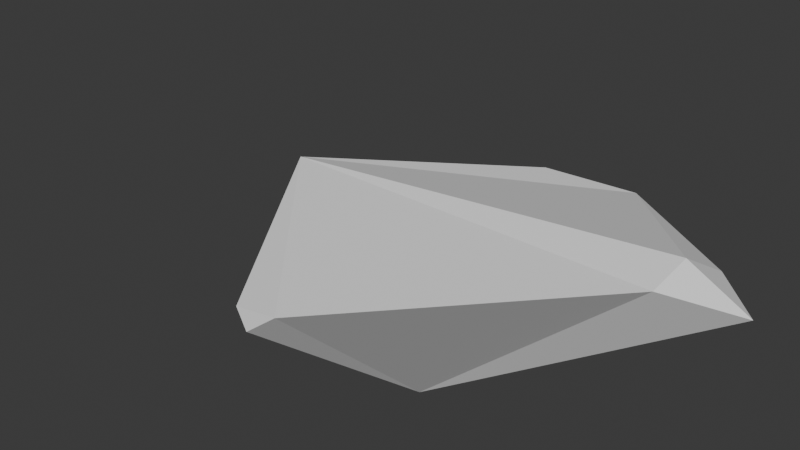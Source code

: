 # Source: shard-morph.blend  (saved by Blender 4.0.36; exported with 4.5.12 LTS)
import bpy
from mathutils import Matrix  # noqa: F401  (used for matrix-valued properties, if any)

bpy.ops.wm.read_factory_settings(use_empty=True)
scene = bpy.context.scene
scene.name = 'Scene'

# ---- collections
col_collection = bpy.data.collections.new('Collection'); scene.collection.children.link(col_collection)

# ---- world
world_world = bpy.data.worlds.new('World'); scene.world = world_world
world_world.use_nodes = True; world_world.node_tree.nodes.clear()
_N = world_world.node_tree.nodes; _L = world_world.node_tree.links
n0 = _N.new('ShaderNodeOutputWorld'); n0.name = 'World Output'; n0.location = (300, 300)
n1 = _N.new('ShaderNodeBackground'); n1.name = 'Background'; n1.location = (10, 300)
n1.inputs[0].default_value = (0.05088, 0.05088, 0.05088, 1.0)
_L.new(n1.outputs[0], n0.inputs[0])
n0.is_active_output = True
world_world.color = (0.05088, 0.05088, 0.05088)
world_world.use_sun_shadow = False
world_world.sun_shadow_jitter_overblur = 0.0

# ---- meshes
me_cone_001 = bpy.data.meshes.new('Cone.001')
me_cone_001.from_pydata([(6.098, -0.08284, -3.324), (-3.311, -0.1545, -3.31), (-0.2644, -0.1545, 0.9324), (-0.3236, 3.545, -2.541), (-0.9119, 3.652, -2.09), (-1.286, 3.509, -2.378), (4.734, 0.509, -3.574), (5.091, -1.16, -3.323), (4.933, -0.08284, -3.967), (1.99, -4.088, -2.691), (1.088, -3.74, -1.635), (0.1354, -3.685, -2.847)], [], [(4, 2, 0, 6, 3), (10, 2, 1, 11), (1, 2, 4, 5), (8, 1, 5, 3, 6), (4, 3, 5), (0, 8, 6), (0, 7, 8), (7, 9, 11, 1, 8), (9, 10, 11), (0, 2, 10, 9, 7)])
_uv = me_cone_001.uv_layers.new(name='UVMap')
_uv.uv.foreach_set('vector', [0.25, 0.37, 0.25, 0.25, 0.49, 0.25, 0.43, 0.31, 0.37, 0.37, 0.25, 0.13, 0.25, 0.25, 0.01, 0.25, 0.13, 0.13, 0.1161, 0.2634, 0.3041, 6.09e-05, 0.3638, 0.262, 0.3382, 0.2656, 0.3192, 0.6586, 0.1161, 0.2634, 0.3382, 0.2656, 0.3707, 0.3097, 0.3473, 0.6306, 0.3638, 0.262, 0.3707, 0.3097, 0.3382, 0.2656, 0.3707, 0.7082, 0.3192, 0.6586, 0.3473, 0.6306, 0.99, 0.25, 0.87, 0.13, 0.75, 0.25, 0.2757, 0.6998, 0.1117, 0.6752, 6.091e-05, 0.6463, 0.1161, 0.2634, 0.3192, 0.6586, 0.1117, 0.6752, 0.03012, 0.7146, 6.091e-05, 0.6463, 0.3549, 0.718, 0.04151, 0.9999, 0.03012, 0.7146, 0.1117, 0.6752, 0.2757, 0.6998])
me_cone_001.update()

# ---- objects
ob_shape = bpy.data.objects.new('Shape', me_cone_001)

# ---- transforms, parenting, visibility, modifiers, constraints
ob_shape.location = (0.0, 0.4657, -1.395)
ob_shape.rotation_euler = (3.142, 0.0, 0.0)

# ---- collection membership
col_collection.objects.link(ob_shape)

# ---- scene / render settings (as saved in the file)
scene.frame_start = 1; scene.frame_end = 250; scene.frame_set(16)
scene.render.engine = 'BLENDER_EEVEE_NEXT'
scene.cycles.sampling_pattern = 'TABULATED_SOBOL'
bpy.context.view_layer.update()

# ---- added for rendering (the .blend has no active camera and no usable light): camera, sun
cam_auto = bpy.data.cameras.new('AutoCamera')
cam_auto.lens = 50.0
cam_auto.sensor_width = 36.0
cam_auto.clip_end = 1000.0
ob_auto_camera = bpy.data.objects.new('AutoCamera', cam_auto)
scene.collection.objects.link(ob_auto_camera)
ob_auto_camera.location = (11.0385, -13.5463, 10.6812)
ob_auto_camera.rotation_euler = (1.09748, -7.21219e-08, 0.694738)
scene.camera = ob_auto_camera
light_auto_sun = bpy.data.lights.new('AutoSun', 'SUN')
light_auto_sun.energy = 3.0
light_auto_sun.angle = 0.0523599
ob_auto_sun = bpy.data.objects.new('AutoSun', light_auto_sun)
scene.collection.objects.link(ob_auto_sun)
ob_auto_sun.rotation_euler = (0.872665, 0.174533, 0.523599)
bpy.context.view_layer.update()
